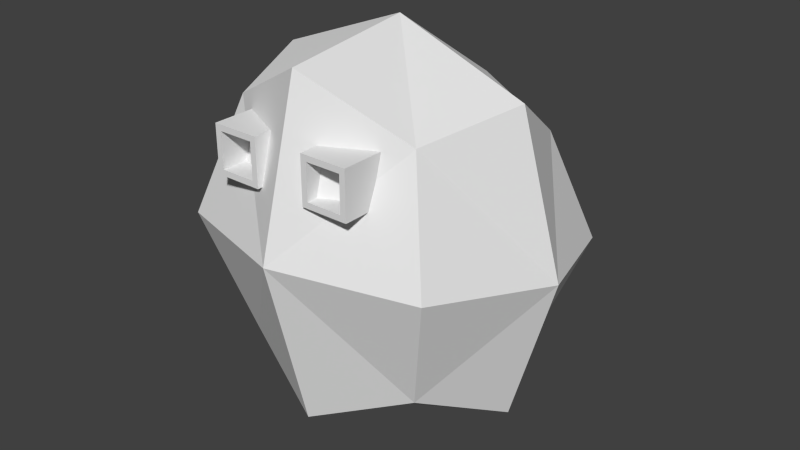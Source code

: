 # Source: character.blend  (saved by Blender 2.75.0; exported with 4.5.12 LTS)
import bpy
from mathutils import Matrix  # noqa: F401  (used for matrix-valued properties, if any)

bpy.ops.wm.read_factory_settings(use_empty=True)
scene = bpy.context.scene
scene.name = 'Scene'

# ---- collections
col_collection_1 = bpy.data.collections.new('Collection 1'); scene.collection.children.link(col_collection_1)

# ---- world
world_world = bpy.data.worlds.new('World'); scene.world = world_world
world_world.color = (0.05088, 0.05088, 0.05088)
world_world.use_sun_shadow = False
world_world.sun_shadow_jitter_overblur = 0.0
world_world.cycles.sampling_method = 'MANUAL'
world_world.cycles.sample_map_resolution = 256

# ---- meshes
me_cube_001 = bpy.data.meshes.new('Cube.001')
me_cube_001.from_pydata([(-0.7467, -0.1864, -0.1288), (0.003291, 0.5636, -0.2538), (0.7533, -0.1864, -0.1288), (0.003291, -0.9364, -0.003837), (0.003291, -0.1864, -1.004), (0.003291, -0.1864, 0.7462), (-0.5592, -0.7489, -0.03509), (-0.5592, -0.1864, 0.5274), (-0.5592, 0.3761, -0.2226), (-0.5592, -0.1864, -0.7851), (0.003291, 0.3761, 0.3712), (0.5658, 0.3761, -0.2226), (0.003291, 0.3761, -0.8163), (0.5658, -0.1864, 0.5274), (0.5658, -0.7489, -0.03509), (0.5658, -0.1864, -0.7851), (0.003291, -0.7489, 0.6837), (0.003291, -0.7489, -0.7538), (-0.4134, -0.6031, -0.5733), (-0.4134, -0.6031, 0.4545), (-0.4134, 0.2303, -0.6566), (-0.4134, 0.2303, 0.2601), (0.42, -0.6031, -0.5733), (0.42, -0.6031, 0.4545), (0.42, 0.2303, -0.6566), (0.42, 0.2303, 0.2601), (-0.1036, -0.6398, 0.4351), (-0.1036, -0.6398, 0.2351), (-0.1036, -0.8398, 0.4351), (-0.1036, -0.8398, 0.2351), (-0.3036, -0.6398, 0.4351), (-0.3036, -0.6398, 0.2351), (-0.3036, -0.8398, 0.4351), (-0.3036, -0.8398, 0.2351), (-0.2786, -0.8398, 0.2601), (-0.1286, -0.8398, 0.2601), (-0.1286, -0.8398, 0.4101), (-0.2786, -0.8398, 0.4101), (-0.2786, -0.5465, 0.2601), (-0.1286, -0.5465, 0.2601), (-0.1286, -0.5465, 0.4101), (-0.2786, -0.5465, 0.4101), (0.1161, -0.841, 0.2351), (0.1161, -0.841, 0.4351), (0.1161, -0.641, 0.2351), (0.1161, -0.641, 0.4351), (0.3161, -0.841, 0.2351), (0.3161, -0.841, 0.4351), (0.3161, -0.641, 0.2351), (0.3161, -0.641, 0.4351), (0.1161, -0.841, 0.2351), (0.1161, -0.841, 0.4351), (0.3161, -0.841, 0.4351), (0.3161, -0.841, 0.2351), (0.1411, -0.841, 0.2601), (0.1411, -0.841, 0.4101), (0.2911, -0.841, 0.4101), (0.2911, -0.841, 0.2601), (0.1411, -0.5955, 0.2601), (0.1411, -0.5955, 0.4101), (0.2911, -0.5955, 0.4101), (0.2911, -0.5955, 0.2601)], [], [(0, 6, 19, 7), (0, 7, 21, 8), (0, 8, 20, 9), (0, 9, 18, 6), (1, 8, 21, 10), (1, 10, 25, 11), (1, 11, 24, 12), (1, 12, 20, 8), (2, 11, 25, 13), (2, 13, 23, 14), (2, 14, 22, 15), (2, 15, 24, 11), (3, 14, 23, 16), (3, 16, 19, 6), (3, 6, 18, 17), (3, 17, 22, 14), (4, 17, 18, 9), (4, 9, 20, 12), (4, 12, 24, 15), (4, 15, 22, 17), (5, 16, 23, 13), (5, 13, 25, 10), (5, 10, 21, 7), (5, 7, 19, 16), (33, 31, 27, 29), (30, 26, 27, 31), (32, 30, 31, 33), (28, 26, 30, 32), (33, 29, 35, 34), (26, 28, 29, 27), (37, 34, 38, 41), (32, 33, 34, 37), (28, 32, 37, 36), (29, 28, 36, 35), (40, 41, 38, 39), (35, 36, 40, 39), (36, 37, 41, 40), (34, 35, 39, 38), (43, 45, 44, 42), (45, 49, 48, 44), (49, 47, 46, 48), (43, 42, 50, 51), (42, 44, 48, 46), (47, 49, 45, 43), (52, 51, 55, 56), (42, 46, 53, 50), (47, 43, 51, 52), (46, 47, 52, 53), (56, 55, 59, 60), (51, 50, 54, 55), (50, 53, 57, 54), (53, 52, 56, 57), (60, 59, 58, 61), (55, 54, 58, 59), (54, 57, 61, 58), (57, 56, 60, 61)])
me_cube_001.use_remesh_preserve_volume = False
me_cube_001.use_remesh_preserve_attributes = False
me_cube_001.use_mirror_vertex_groups = False
me_cube_001.update()

# ---- objects
ob_cube = bpy.data.objects.new('Cube', me_cube_001)

# ---- transforms, parenting, visibility, modifiers, constraints
ob_cube.location = (-0.01317, 0.7456, 1.015)
ob_cube.lineart.crease_threshold = 0.0
_m = ob_cube.modifiers.new('Fluid', 'FLUID')

# ---- collection membership
col_collection_1.objects.link(ob_cube)

# ---- scene / render settings (as saved in the file)
scene.frame_start = 1; scene.frame_end = 250; scene.frame_set(1)
scene.render.engine = 'BLENDER_EEVEE_NEXT'
scene.render.resolution_percentage = 50
scene.render.dither_intensity = 0.0
scene.cycles.use_denoising = False
scene.cycles.samples = 10
scene.cycles.sampling_pattern = 'TABULATED_SOBOL'
scene.cycles.light_sampling_threshold = 0.0
scene.cycles.use_adaptive_sampling = False
scene.cycles.use_light_tree = False
scene.cycles.blur_glossy = 0.0
scene.cycles.pixel_filter_type = 'GAUSSIAN'
scene.cycles.sample_clamp_indirect = 0.0
scene.view_settings.view_transform = 'Standard'
bpy.context.view_layer.update()

# ---- added for rendering (the .blend has no active camera and no usable light): camera, sun
cam_auto = bpy.data.cameras.new('AutoCamera')
cam_auto.lens = 50.0
cam_auto.sensor_width = 36.0
cam_auto.clip_end = 1000.0
ob_auto_camera = bpy.data.objects.new('AutoCamera', cam_auto)
scene.collection.objects.link(ob_auto_camera)
ob_auto_camera.location = (2.53449, -2.49404, 2.922)
ob_auto_camera.rotation_euler = (1.09748, -7.21219e-08, 0.694738)
scene.camera = ob_auto_camera
light_auto_sun = bpy.data.lights.new('AutoSun', 'SUN')
light_auto_sun.energy = 3.0
light_auto_sun.angle = 0.0523599
ob_auto_sun = bpy.data.objects.new('AutoSun', light_auto_sun)
scene.collection.objects.link(ob_auto_sun)
ob_auto_sun.rotation_euler = (0.872665, 0.174533, 0.523599)
bpy.context.view_layer.update()
